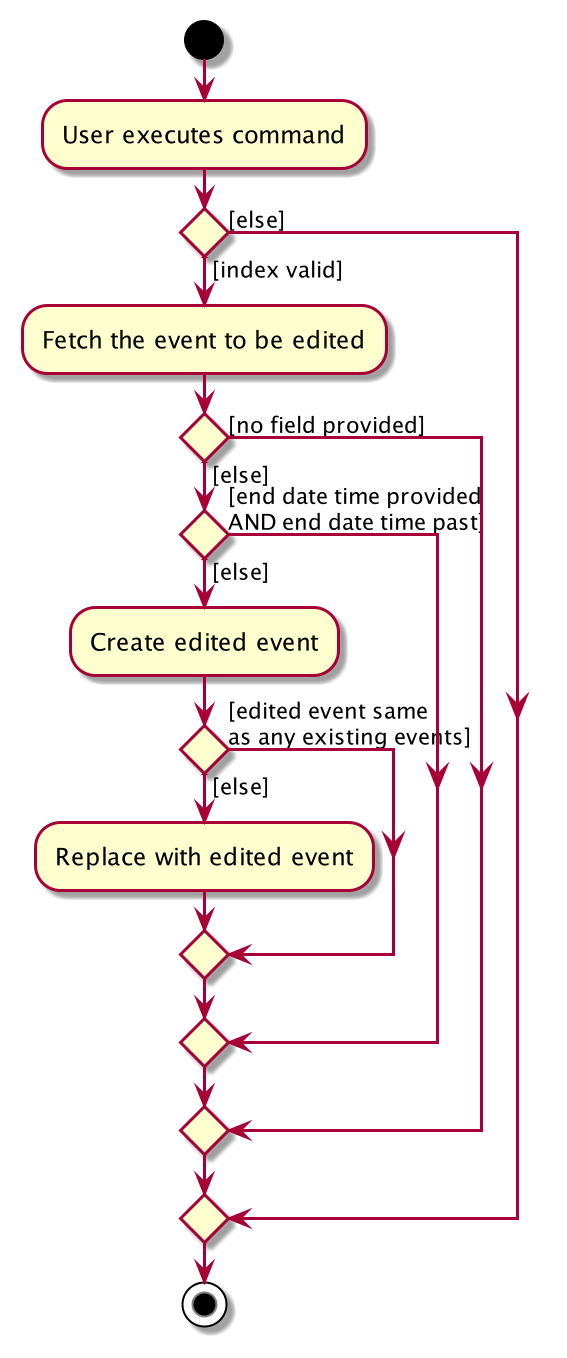

The diagram above was rendered by PlantUML. Its source (embedded in the PNG):
@startuml
start
:User executes command;

'Since the beta syntax does not support placing the condition outside the
'diamond we place it as the true branch instead.

if () then ([index valid])
    :Fetch the event to be edited;


    if () then ([no field provided])

    else ([else])
        if () then ([end date time provided
AND end date time past])
        else ([else])
            :Create edited event;
            if () then ([edited event same
as any existing events])
            else ([else])
            :Replace with edited event;
            endif
        endif
    endif
else ([else])
endif
stop
@enduml